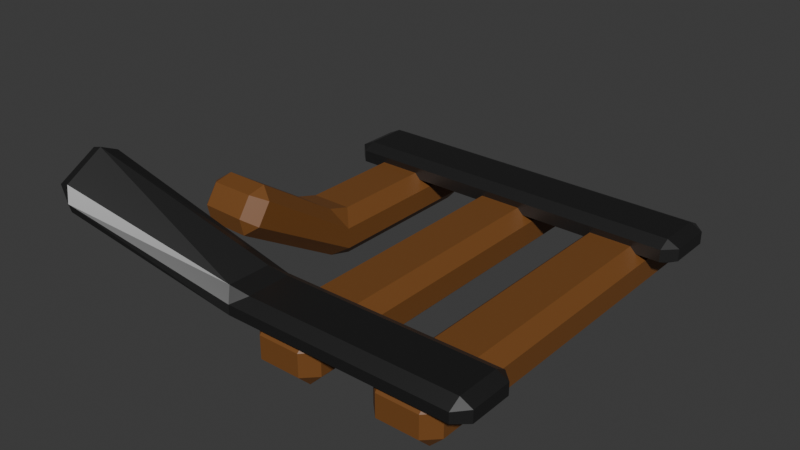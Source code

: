 # Source: rail2.blend  (saved by Blender 4.3.34; exported with 4.5.12 LTS)
import bpy
from mathutils import Matrix  # noqa: F401  (used for matrix-valued properties, if any)

bpy.ops.wm.read_factory_settings(use_empty=True)
scene = bpy.context.scene
scene.name = 'Scene'

# ---- collections
col_collection = bpy.data.collections.new('Collection'); scene.collection.children.link(col_collection)

# ---- materials (node trees are filled in below, after node groups)
mat_material_001 = bpy.data.materials.new('Material.001')
mat_material_002 = bpy.data.materials.new('Material.002')
mat_material_002.alpha_threshold = 0.0
mat_material_002.roughness = 0.5
mat_material_002.line_color = (0.0, 0.0, 0.0, 1.0)

# ---- material node trees
mat_material_001.use_nodes = True; mat_material_001.node_tree.nodes.clear()
_N = mat_material_001.node_tree.nodes; _L = mat_material_001.node_tree.links
n0 = _N.new('ShaderNodeBsdfPrincipled'); n0.name = 'Principled BSDF'; n0.location = (10, 300)
n0.inputs[0].default_value = (0.1913, 0.0736, 0.01708, 1.0)
n1 = _N.new('ShaderNodeOutputMaterial'); n1.name = 'Material Output'; n1.location = (300, 300)
_L.new(n0.outputs[0], n1.inputs[0])
n1.is_active_output = True
mat_material_002.use_nodes = True; mat_material_002.node_tree.nodes.clear()
_N = mat_material_002.node_tree.nodes; _L = mat_material_002.node_tree.links
n0 = _N.new('ShaderNodeOutputMaterial'); n0.name = 'Material Output'; n0.location = (300, 300)
n1 = _N.new('ShaderNodeBsdfPrincipled'); n1.name = 'Principled BSDF'; n1.location = (10, 300)
n1.inputs[0].default_value = (0.1233, 0.1233, 0.1233, 1.0)
n1.inputs[1].default_value = 1.0
n1.inputs[2].default_value = 0.4741
n1.inputs[3].default_value = 1.45
_L.new(n1.outputs[0], n0.inputs[0])
n0.is_active_output = True

# ---- world
world_world = bpy.data.worlds.new('World'); scene.world = world_world
world_world.use_nodes = True; world_world.node_tree.nodes.clear()
_N = world_world.node_tree.nodes; _L = world_world.node_tree.links
n0 = _N.new('ShaderNodeOutputWorld'); n0.name = 'World Output'; n0.location = (300, 300)
n1 = _N.new('ShaderNodeBackground'); n1.name = 'Background'; n1.location = (10, 300)
n1.inputs[0].default_value = (0.05088, 0.05088, 0.05088, 1.0)
_L.new(n1.outputs[0], n0.inputs[0])
n0.is_active_output = True
world_world.color = (0.05088, 0.05088, 0.05088)
world_world.sun_shadow_jitter_overblur = 0.0

# ---- meshes
me_cube_005 = bpy.data.meshes.new('Cube.005')
me_cube_005.from_pydata([(-1.788, -5.372, 2.24), (-1.788, -4.27, 3.838), (-1.788, 7.604, -1.0), (-1.788, 7.604, 1.0), (1.0, -5.402, 2.19), (1.0, -4.27, 3.838), (1.0, 7.604, -1.0), (1.0, 7.604, 1.0), (-1.788, 0.0, -1.0), (-1.788, 0.0, 1.0), (1.0, 0.0, -1.0), (1.0, 0.0, 1.0)], [], [(8, 9, 3, 2), (2, 3, 7, 6), (10, 11, 5, 4), (4, 5, 1, 0), (8, 10, 4, 0), (11, 9, 1, 5), (7, 3, 9, 11), (2, 6, 10, 8), (6, 7, 11, 10), (0, 1, 9, 8)])
_uv = me_cube_005.uv_layers.new(name='UVMap')
_uv.uv.foreach_set('vector', [0.375, 0.125, 0.625, 0.125, 0.625, 0.25, 0.375, 0.25, 0.375, 0.25, 0.625, 0.25, 0.625, 0.5, 0.375, 0.5, 0.375, 0.625, 0.625, 0.625, 0.625, 0.75, 0.375, 0.75, 0.375, 0.75, 0.625, 0.75, 0.625, 1.0, 0.5424, 1.0, 0.125, 0.625, 0.375, 0.625, 0.375, 0.75, 0.2394, 0.7361, 0.625, 0.625, 0.875, 0.625, 0.875, 0.75, 0.625, 0.75, 0.625, 0.5, 0.875, 0.5, 0.875, 0.625, 0.625, 0.625, 0.125, 0.5, 0.375, 0.5, 0.375, 0.625, 0.125, 0.625, 0.375, 0.5, 0.625, 0.5, 0.625, 0.625, 0.375, 0.625, 0.5424, 0.0, 0.625, 0.0, 0.625, 0.125, 0.375, 0.125])
me_cube_005.materials.append(mat_material_001)
me_cube_005.update()
me_cube_004 = bpy.data.meshes.new('Cube.004')
me_cube_004.from_pydata([(-1.788, -7.604, -1.0), (-1.788, -7.604, 1.0), (-1.788, 7.604, -1.0), (-1.788, 7.604, 1.0), (1.0, -7.604, -1.0), (1.0, -7.604, 1.0), (1.0, 7.604, -1.0), (1.0, 7.604, 1.0), (-14.33, -7.604, -1.0), (-14.33, -7.604, 1.0), (-16.75, 7.39, 6.048), (-17.12, 7.311, 7.9), (-11.54, -7.604, -1.0), (-11.54, -7.604, 1.0), (-14.22, 7.897, 8.153), (-14.59, 7.818, 10.0), (-14.33, 2.122, -1.0), (-14.33, 2.122, 1.0), (-11.54, 2.122, -1.0), (-11.54, 2.122, 1.0)], [], [(0, 1, 3, 2), (2, 3, 7, 6), (6, 7, 5, 4), (4, 5, 1, 0), (2, 6, 4, 0), (7, 3, 1, 5), (16, 17, 11, 10), (10, 11, 15, 14), (18, 19, 13, 12), (12, 13, 9, 8), (16, 18, 12, 8), (19, 17, 9, 13), (15, 11, 17, 19), (10, 14, 18, 16), (14, 15, 19, 18), (8, 9, 17, 16)])
_uv = me_cube_004.uv_layers.new(name='UVMap')
_uv.uv.foreach_set('vector', [0.375, 0.0, 0.625, 0.0, 0.625, 0.25, 0.375, 0.25, 0.375, 0.25, 0.625, 0.25, 0.625, 0.5, 0.375, 0.5, 0.375, 0.5, 0.625, 0.5, 0.625, 0.75, 0.375, 0.75, 0.375, 0.75, 0.625, 0.75, 0.625, 1.0, 0.375, 1.0, 0.125, 0.5, 0.375, 0.5, 0.375, 0.75, 0.125, 0.75, 0.625, 0.5, 0.875, 0.5, 0.875, 0.75, 0.625, 0.75, 0.375, 0.1599, 0.625, 0.1599, 0.625, 0.25, 0.375, 0.25, 0.375, 0.25, 0.625, 0.25, 0.625, 0.5, 0.375, 0.5, 0.375, 0.5901, 0.625, 0.5901, 0.625, 0.75, 0.375, 0.75, 0.375, 0.75, 0.625, 0.75, 0.625, 1.0, 0.375, 1.0, 0.125, 0.5901, 0.375, 0.5901, 0.375, 0.75, 0.125, 0.75, 0.625, 0.5901, 0.875, 0.5901, 0.875, 0.75, 0.625, 0.75, 0.625, 0.5, 0.875, 0.5, 0.875, 0.5901, 0.625, 0.5901, 0.125, 0.5, 0.375, 0.5, 0.375, 0.5901, 0.125, 0.5901, 0.375, 0.5, 0.625, 0.5, 0.625, 0.5901, 0.375, 0.5901, 0.375, 0.0, 0.625, 0.0, 0.625, 0.1599, 0.375, 0.1599])
me_cube_004.materials.append(mat_material_002)
me_cube_004.update()
me_cube_003 = bpy.data.meshes.new('Cube.003')
me_cube_003.from_pydata([(-1.788, -7.604, -1.0), (-1.788, -7.604, 1.0), (-1.788, 7.604, -1.0), (-1.788, 7.604, 1.0), (1.0, -7.604, -1.0), (1.0, -7.604, 1.0), (1.0, 7.604, -1.0), (1.0, 7.604, 1.0)], [], [(0, 1, 3, 2), (2, 3, 7, 6), (6, 7, 5, 4), (4, 5, 1, 0), (2, 6, 4, 0), (7, 3, 1, 5)])
_uv = me_cube_003.uv_layers.new(name='UVMap')
_uv.uv.foreach_set('vector', [0.375, 0.0, 0.625, 0.0, 0.625, 0.25, 0.375, 0.25, 0.375, 0.25, 0.625, 0.25, 0.625, 0.5, 0.375, 0.5, 0.375, 0.5, 0.625, 0.5, 0.625, 0.75, 0.375, 0.75, 0.375, 0.75, 0.625, 0.75, 0.625, 1.0, 0.375, 1.0, 0.125, 0.5, 0.375, 0.5, 0.375, 0.75, 0.125, 0.75, 0.625, 0.5, 0.875, 0.5, 0.875, 0.75, 0.625, 0.75])
me_cube_003.materials.append(mat_material_001)
me_cube_003.update()

# ---- objects
ob_cube_004 = bpy.data.objects.new('Cube.004', me_cube_005)
ob_cube_003 = bpy.data.objects.new('Cube.003', me_cube_004)
ob_cube_002 = bpy.data.objects.new('Cube.002', me_cube_003)

# ---- transforms, parenting, visibility, modifiers, constraints
ob_cube_004.location = (-0.5559, 0.0, 0.0)
ob_cube_004.scale = (0.1, 0.1, 0.1)
_m = ob_cube_004.modifiers.new('Bevel', 'BEVEL')
_m.width = 0.53
_m.width_pct = 0.53
ob_cube_003.location = (-0.0777, 0.6583, 0.1004)
ob_cube_003.rotation_euler = (0.0, -0.0, 1.571)
ob_cube_003.scale = (0.1, 0.1, 0.05)
_m = ob_cube_003.modifiers.new('Bevel', 'BEVEL')
_m.width = 0.5
_m.width_pct = 0.5
ob_cube_002.location = (0.4657, 0.0, 0.0)
ob_cube_002.scale = (0.1, 0.1, 0.1)
_m = ob_cube_002.modifiers.new('Array', 'ARRAY')
_m.relative_offset_displace = (-1.8, 0.0, 0.0)
_m = ob_cube_002.modifiers.new('Bevel', 'BEVEL')
_m.width = 0.53
_m.width_pct = 0.53

# ---- collection membership
col_collection.objects.link(ob_cube_004)
col_collection.objects.link(ob_cube_003)
col_collection.objects.link(ob_cube_002)

# ---- scene / render settings (as saved in the file)
scene.frame_start = 1; scene.frame_end = 250; scene.frame_set(1)
scene.render.engine = 'BLENDER_EEVEE_NEXT'
bpy.context.view_layer.update()

# ---- added for rendering (the .blend has no active camera and no usable light): camera, sun
cam_auto = bpy.data.cameras.new('AutoCamera')
cam_auto.lens = 50.0
cam_auto.sensor_width = 36.0
cam_auto.clip_end = 1000.0
ob_auto_camera = bpy.data.objects.new('AutoCamera', cam_auto)
scene.collection.objects.link(ob_auto_camera)
ob_auto_camera.location = (2.17315, -2.84042, 2.03877)
ob_auto_camera.rotation_euler = (1.09748, -7.21219e-08, 0.694738)
scene.camera = ob_auto_camera
light_auto_sun = bpy.data.lights.new('AutoSun', 'SUN')
light_auto_sun.energy = 3.0
light_auto_sun.angle = 0.0523599
ob_auto_sun = bpy.data.objects.new('AutoSun', light_auto_sun)
scene.collection.objects.link(ob_auto_sun)
ob_auto_sun.rotation_euler = (0.872665, 0.174533, 0.523599)
bpy.context.view_layer.update()
